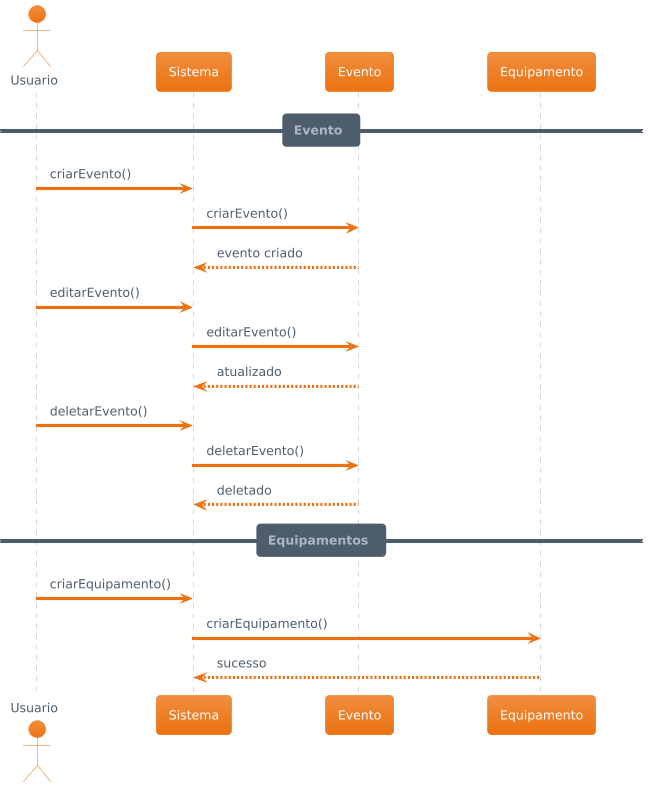

The diagram above was rendered by PlantUML. Its source (embedded in the PNG):
@startuml
!theme aws-orange
actor Usuario

participant "Sistema" as Sistema
participant "Evento" as Evento
participant "Equipamento" as Equipamento

== Evento ==
Usuario -> Sistema : criarEvento()
Sistema -> Evento : criarEvento()
Evento --> Sistema : evento criado

Usuario -> Sistema : editarEvento()
Sistema -> Evento : editarEvento()
Evento --> Sistema : atualizado

Usuario -> Sistema : deletarEvento()
Sistema -> Evento : deletarEvento()
Evento --> Sistema : deletado

== Equipamentos ==
Usuario -> Sistema : criarEquipamento()
Sistema -> Equipamento : criarEquipamento()
Equipamento --> Sistema : sucesso
@enduml